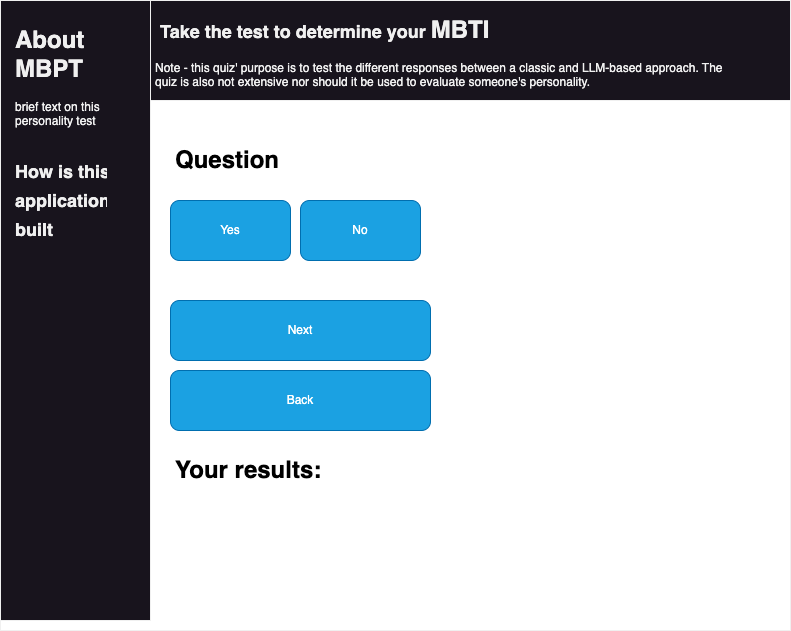

The diagram above was exported from draw.io. Its source (the exported page's mxGraphModel, read from the mxfile embedded in the PNG):
<mxGraphModel dx="1114" dy="728" grid="1" gridSize="10" guides="1" tooltips="1" connect="1" arrows="1" fold="1" page="1" pageScale="1" pageWidth="850" pageHeight="1100" math="0" shadow="0">
  <root>
    <mxCell id="0" />
    <mxCell id="1" parent="0" />
    <mxCell id="OwfIcselWy-r7RGBufba-1" value="" style="rounded=0;whiteSpace=wrap;html=1;fillColor=#FFFFFF;" parent="1" vertex="1">
      <mxGeometry width="790" height="630" as="geometry" />
    </mxCell>
    <mxCell id="OwfIcselWy-r7RGBufba-2" value="" style="rounded=0;whiteSpace=wrap;html=1;" parent="1" vertex="1">
      <mxGeometry width="150" height="620" as="geometry" />
    </mxCell>
    <mxCell id="OwfIcselWy-r7RGBufba-3" value="&lt;h1&gt;About MBPT&lt;/h1&gt;&lt;p&gt;brief text on this personality test&lt;/p&gt;&lt;p&gt;&lt;br&gt;&lt;/p&gt;&lt;p&gt;&lt;br&gt;&lt;/p&gt;" style="text;html=1;strokeColor=none;fillColor=none;spacing=5;spacingTop=-20;whiteSpace=wrap;overflow=hidden;rounded=0;" parent="1" vertex="1">
      <mxGeometry x="10" y="20" width="100" height="120" as="geometry" />
    </mxCell>
    <mxCell id="OwfIcselWy-r7RGBufba-4" value="&lt;h1&gt;&lt;font style=&quot;font-size: 18px;&quot;&gt;How is this application built&lt;/font&gt;&lt;/h1&gt;" style="text;html=1;strokeColor=none;fillColor=none;spacing=5;spacingTop=-20;whiteSpace=wrap;overflow=hidden;rounded=0;" parent="1" vertex="1">
      <mxGeometry x="10" y="150" width="100" height="120" as="geometry" />
    </mxCell>
    <mxCell id="OwfIcselWy-r7RGBufba-5" value="&lt;h1&gt;&lt;font color=&quot;#000000&quot;&gt;Question&lt;/font&gt;&lt;/h1&gt;" style="text;html=1;strokeColor=none;fillColor=none;spacing=5;spacingTop=-20;whiteSpace=wrap;overflow=hidden;rounded=0;" parent="1" vertex="1">
      <mxGeometry x="170" y="140" width="120" height="50" as="geometry" />
    </mxCell>
    <mxCell id="OwfIcselWy-r7RGBufba-7" value="Yes" style="rounded=1;whiteSpace=wrap;html=1;fillColor=#1ba1e2;fontColor=#ffffff;strokeColor=#006EAF;" parent="1" vertex="1">
      <mxGeometry x="170" y="200" width="120" height="60" as="geometry" />
    </mxCell>
    <mxCell id="OwfIcselWy-r7RGBufba-8" value="No" style="rounded=1;whiteSpace=wrap;html=1;fillColor=#1ba1e2;fontColor=#ffffff;strokeColor=#006EAF;" parent="1" vertex="1">
      <mxGeometry x="300" y="200" width="120" height="60" as="geometry" />
    </mxCell>
    <mxCell id="OwfIcselWy-r7RGBufba-9" value="Back" style="rounded=1;whiteSpace=wrap;html=1;fillColor=#1ba1e2;fontColor=#ffffff;strokeColor=#006EAF;" parent="1" vertex="1">
      <mxGeometry x="170" y="370" width="260" height="60" as="geometry" />
    </mxCell>
    <mxCell id="OwfIcselWy-r7RGBufba-10" value="Next" style="rounded=1;whiteSpace=wrap;html=1;fillColor=#1ba1e2;fontColor=#ffffff;strokeColor=#006EAF;" parent="1" vertex="1">
      <mxGeometry x="170" y="300" width="260" height="60" as="geometry" />
    </mxCell>
    <mxCell id="OwfIcselWy-r7RGBufba-11" value="&lt;h1&gt;&lt;font color=&quot;#000000&quot;&gt;Your results:&amp;nbsp;&lt;/font&gt;&lt;/h1&gt;" style="text;html=1;strokeColor=none;fillColor=none;spacing=5;spacingTop=-20;whiteSpace=wrap;overflow=hidden;rounded=0;" parent="1" vertex="1">
      <mxGeometry x="170" y="450" width="330" height="50" as="geometry" />
    </mxCell>
    <mxCell id="tWW9f4jNYKJ1SAfnGvSu-2" value="" style="rounded=0;whiteSpace=wrap;html=1;" vertex="1" parent="1">
      <mxGeometry x="150" width="640" height="100" as="geometry" />
    </mxCell>
    <mxCell id="tWW9f4jNYKJ1SAfnGvSu-4" value="&lt;h1&gt;&lt;font style=&quot;font-size: 18px;&quot;&gt;&amp;nbsp;Take the test to determine your&amp;nbsp;&lt;/font&gt;MBTI&lt;/h1&gt;&lt;div&gt;Note - this quiz' purpose is to test the different responses between a classic and LLM-based approach. The quiz is also not extensive nor should it be used to evaluate someone's personality.&lt;/div&gt;" style="text;html=1;strokeColor=none;fillColor=none;spacing=5;spacingTop=-20;whiteSpace=wrap;overflow=hidden;rounded=0;" vertex="1" parent="1">
      <mxGeometry x="150" y="10" width="590" height="90" as="geometry" />
    </mxCell>
  </root>
</mxGraphModel>